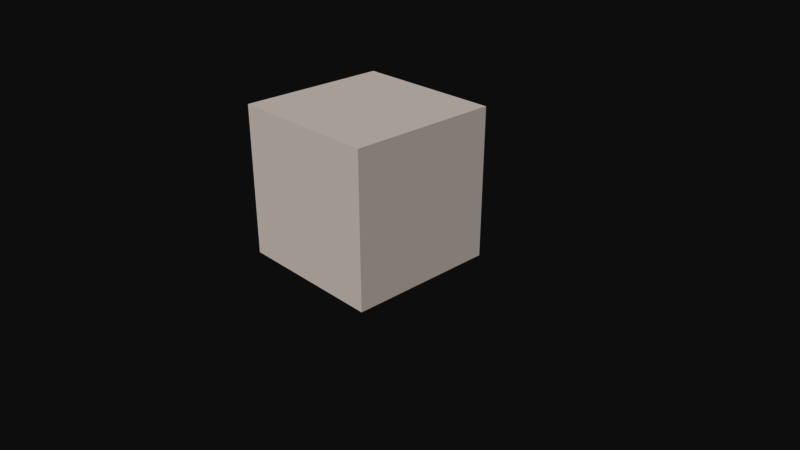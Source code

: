 # Source: cube.blend  (saved by Blender 2.78.0; exported with 4.5.12 LTS)
import bpy
from mathutils import Matrix  # noqa: F401  (used for matrix-valued properties, if any)

bpy.ops.wm.read_factory_settings(use_empty=True)
scene = bpy.context.scene
scene.name = 'Scene'

# ---- collections
col_collection_1 = bpy.data.collections.new('Collection 1'); scene.collection.children.link(col_collection_1)

# ---- materials (node trees are filled in below, after node groups)
mat_material = bpy.data.materials.new('Material')
mat_material.alpha_threshold = 0.0
mat_material.use_transparent_shadow = False
mat_material.diffuse_color = (1.0, 0.9451, 0.9098, 1.0)
mat_material.roughness = 0.5
mat_material.line_color = (0.0, 0.0, 0.0, 1.0)

# ---- material node trees

# ---- world
world_world = bpy.data.worlds.new('World'); scene.world = world_world
world_world.color = (0.05088, 0.05088, 0.05088)
world_world.use_sun_shadow = False
world_world.sun_shadow_jitter_overblur = 0.0
world_world.cycles.sampling_method = 'MANUAL'

# ---- cameras
cam_camera = bpy.data.cameras.new('Camera')
cam_camera.clip_end = 100.0
cam_camera.lens = 35.0
cam_camera.sensor_width = 32.0
cam_camera.sensor_height = 18.0
cam_camera.ortho_scale = 7.314
cam_camera.dof.focus_distance = 0.0
cam_camera.dof.aperture_fstop = 128.0

# ---- meshes
me_cube = bpy.data.meshes.new('Cube')
me_cube.from_pydata([(1.0, 1.0, -1.0), (1.0, -1.0, -1.0), (-1.0, -1.0, -1.0), (-1.0, 1.0, -1.0), (1.0, 1.0, 1.0), (1.0, -1.0, 1.0), (-1.0, -1.0, 1.0), (-1.0, 1.0, 1.0)], [], [(0, 1, 2, 3), (4, 7, 6, 5), (0, 4, 5, 1), (1, 5, 6, 2), (2, 6, 7, 3), (4, 0, 3, 7)])
me_cube.materials.append(mat_material)
me_cube.use_remesh_preserve_volume = False
me_cube.use_remesh_preserve_attributes = False
me_cube.use_mirror_vertex_groups = False
me_cube.update()

# ---- objects
ob_cube = bpy.data.objects.new('cube', me_cube)
ob_camera = bpy.data.objects.new('Camera', cam_camera)

# ---- transforms, parenting, visibility, modifiers, constraints
ob_cube.location = (0.0, 0.0, 1.0)
ob_cube.lock_rotations_4d = False
ob_cube.empty_display_type = 'ARROWS'
ob_cube.lineart.crease_threshold = 0.0
_vg = ob_cube.vertex_groups.new(name='SOLID_1')
ob_camera.location = (7.481, -6.508, 5.344)
ob_camera.rotation_euler = (1.109, 0.0, 0.8149)
ob_camera.lock_rotations_4d = False
ob_camera.empty_display_type = 'ARROWS'
ob_camera.color = (0.0, 0.0, 0.0, 0.0)
ob_camera.display_type = 'WIRE'
ob_camera.lineart.crease_threshold = 0.0

# ---- collection membership
col_collection_1.objects.link(ob_cube)
col_collection_1.objects.link(ob_camera)

# ---- scene / render settings (as saved in the file)
scene.camera = ob_camera
scene.frame_start = 1; scene.frame_end = 250; scene.frame_set(1)
scene.render.engine = 'BLENDER_EEVEE_NEXT'
scene.render.resolution_percentage = 50
scene.render.dither_intensity = 0.0
scene.cycles.use_denoising = False
scene.cycles.samples = 128
scene.cycles.sampling_pattern = 'TABULATED_SOBOL'
scene.cycles.light_sampling_threshold = 0.0
scene.cycles.use_adaptive_sampling = False
scene.cycles.use_light_tree = False
scene.cycles.blur_glossy = 0.0
scene.cycles.sample_clamp_indirect = 0.0
scene.view_settings.view_transform = 'Raw'
bpy.context.view_layer.update()

# ---- added for rendering (the .blend has no usable light): sun
light_auto_sun = bpy.data.lights.new('AutoSun', 'SUN')
light_auto_sun.energy = 3.0
light_auto_sun.angle = 0.0523599
ob_auto_sun = bpy.data.objects.new('AutoSun', light_auto_sun)
scene.collection.objects.link(ob_auto_sun)
ob_auto_sun.rotation_euler = (0.872665, 0.174533, 0.523599)
bpy.context.view_layer.update()
